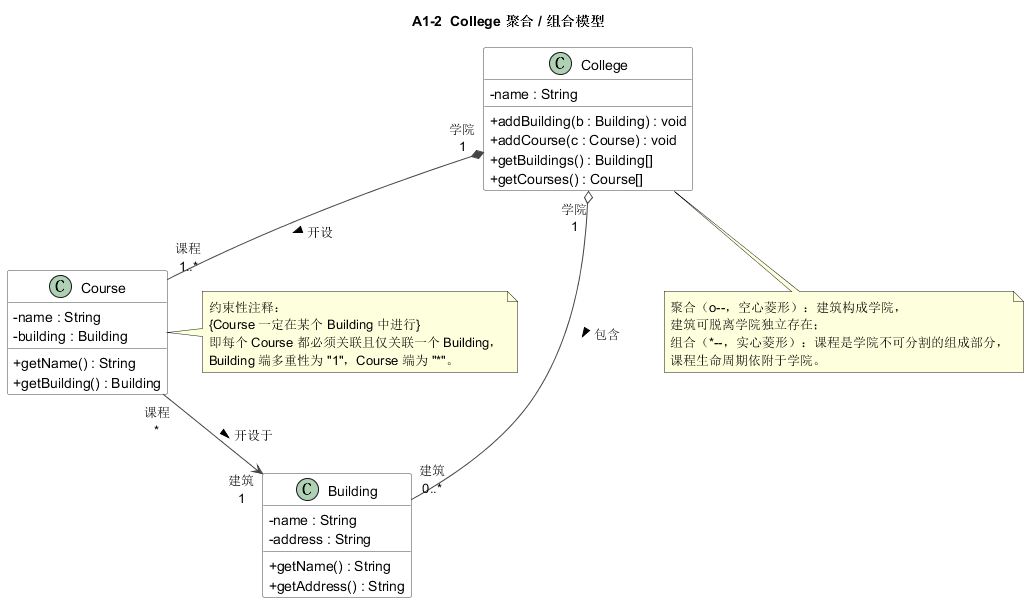

The diagram above was rendered by PlantUML. Its source (embedded in the PNG):
@startuml A1_2_College
'==============================================================
' 实验三 A1-2  College / Building / Course
' 聚合(空心菱形) + 组合(实心菱形) + 约束性注释
'==============================================================

title A1-2  College 聚合 / 组合模型

skinparam classAttributeIconSize 0
skinparam class {
  BackgroundColor White
  BorderColor #444444
  ArrowColor #444444
}
hide empty members

class College {
  - name : String
  + addBuilding(b : Building) : void
  + addCourse(c : Course) : void
  + getBuildings() : Building[]
  + getCourses() : Course[]
}

class Building {
  - name : String
  - address : String
  + getName() : String
  + getAddress() : String
}

class Course {
  - name : String
  - building : Building
  + getName() : String
  + getBuilding() : Building
}

College "学院\n1" o-- "建筑\n0..*" Building : 包含 >
College "学院\n1" *-- "课程\n1..*" Course : 开设 >
Course "课程\n*" --> "建筑\n1" Building : 开设于 >

note right of Course
  约束性注释：
  {Course 一定在某个 Building 中进行}
  即每个 Course 都必须关联且仅关联一个 Building，
  Building 端多重性为 "1"，Course 端为 "*"。
end note

note bottom of College
  聚合（o--，空心菱形）：建筑构成学院，
  建筑可脱离学院独立存在；
  组合（*--，实心菱形）：课程是学院不可分割的组成部分，
  课程生命周期依附于学院。
end note

@enduml